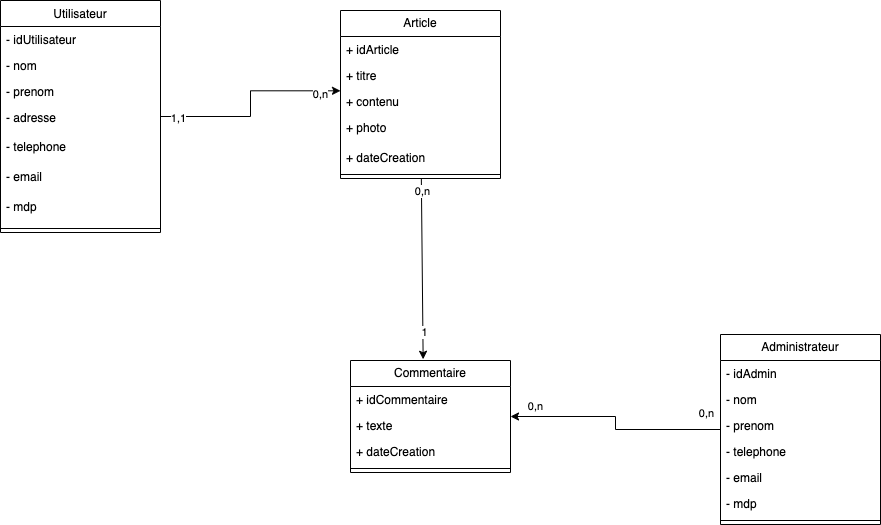

The diagram above was exported from draw.io. Its source (the exported page's mxGraphModel, read from the mxfile embedded in the PNG):
<mxGraphModel dx="1047" dy="703" grid="1" gridSize="10" guides="1" tooltips="1" connect="1" arrows="1" fold="1" page="1" pageScale="1" pageWidth="1169" pageHeight="827" math="0" shadow="0">
  <root>
    <mxCell id="0" />
    <mxCell id="1" parent="0" />
    <mxCell id="Q1x6c4dyncIVxbRLP3qq-70" style="edgeStyle=orthogonalEdgeStyle;rounded=0;orthogonalLoop=1;jettySize=auto;html=1;entryX=0;entryY=1.089;entryDx=0;entryDy=0;entryPerimeter=0;" parent="1" source="Q1x6c4dyncIVxbRLP3qq-5" target="Q1x6c4dyncIVxbRLP3qq-41" edge="1">
      <mxGeometry relative="1" as="geometry" />
    </mxCell>
    <mxCell id="Q1x6c4dyncIVxbRLP3qq-71" value="1,1" style="edgeLabel;html=1;align=center;verticalAlign=middle;resizable=0;points=[];" parent="Q1x6c4dyncIVxbRLP3qq-70" vertex="1" connectable="0">
      <mxGeometry x="-0.8468" y="-1" relative="1" as="geometry">
        <mxPoint x="1" as="offset" />
      </mxGeometry>
    </mxCell>
    <mxCell id="Q1x6c4dyncIVxbRLP3qq-72" value="0,n" style="edgeLabel;html=1;align=center;verticalAlign=middle;resizable=0;points=[];" parent="Q1x6c4dyncIVxbRLP3qq-70" vertex="1" connectable="0">
      <mxGeometry x="0.8028" y="-3" relative="1" as="geometry">
        <mxPoint as="offset" />
      </mxGeometry>
    </mxCell>
    <mxCell id="Q1x6c4dyncIVxbRLP3qq-5" value="Utilisateur" style="swimlane;fontStyle=0;align=center;verticalAlign=top;childLayout=stackLayout;horizontal=1;startSize=26;horizontalStack=0;resizeParent=1;resizeLast=0;collapsible=1;marginBottom=0;rounded=0;shadow=0;strokeWidth=1;" parent="1" vertex="1">
      <mxGeometry x="150" y="130" width="160" height="232" as="geometry">
        <mxRectangle x="230" y="140" width="160" height="26" as="alternateBounds" />
      </mxGeometry>
    </mxCell>
    <mxCell id="Q1x6c4dyncIVxbRLP3qq-6" value="- idUtilisateur" style="text;align=left;verticalAlign=top;spacingLeft=4;spacingRight=4;overflow=hidden;rotatable=0;points=[[0,0.5],[1,0.5]];portConstraint=eastwest;" parent="Q1x6c4dyncIVxbRLP3qq-5" vertex="1">
      <mxGeometry y="26" width="160" height="26" as="geometry" />
    </mxCell>
    <mxCell id="Q1x6c4dyncIVxbRLP3qq-7" value="- nom" style="text;align=left;verticalAlign=top;spacingLeft=4;spacingRight=4;overflow=hidden;rotatable=0;points=[[0,0.5],[1,0.5]];portConstraint=eastwest;rounded=0;shadow=0;html=0;" parent="Q1x6c4dyncIVxbRLP3qq-5" vertex="1">
      <mxGeometry y="52" width="160" height="26" as="geometry" />
    </mxCell>
    <mxCell id="Q1x6c4dyncIVxbRLP3qq-8" value="- prenom" style="text;align=left;verticalAlign=top;spacingLeft=4;spacingRight=4;overflow=hidden;rotatable=0;points=[[0,0.5],[1,0.5]];portConstraint=eastwest;rounded=0;shadow=0;html=0;" parent="Q1x6c4dyncIVxbRLP3qq-5" vertex="1">
      <mxGeometry y="78" width="160" height="26" as="geometry" />
    </mxCell>
    <mxCell id="Q1x6c4dyncIVxbRLP3qq-9" value="- adresse" style="text;strokeColor=none;fillColor=none;align=left;verticalAlign=top;rounded=0;spacingLeft=4;spacingRight=4;" parent="Q1x6c4dyncIVxbRLP3qq-5" vertex="1">
      <mxGeometry y="104" width="160" height="30" as="geometry" />
    </mxCell>
    <mxCell id="Q1x6c4dyncIVxbRLP3qq-10" value="- telephone" style="text;strokeColor=none;fillColor=none;align=left;verticalAlign=top;rounded=0;spacingLeft=4;spacingRight=4;spacingTop=-1;" parent="Q1x6c4dyncIVxbRLP3qq-5" vertex="1">
      <mxGeometry y="134" width="160" height="30" as="geometry" />
    </mxCell>
    <mxCell id="Q1x6c4dyncIVxbRLP3qq-11" value="- email" style="text;strokeColor=none;fillColor=none;align=left;verticalAlign=top;rounded=0;spacingLeft=4;spacingRight=4;spacingTop=-1;" parent="Q1x6c4dyncIVxbRLP3qq-5" vertex="1">
      <mxGeometry y="164" width="160" height="30" as="geometry" />
    </mxCell>
    <mxCell id="Q1x6c4dyncIVxbRLP3qq-12" value="- mdp" style="text;strokeColor=none;fillColor=none;align=left;verticalAlign=top;rounded=0;spacingLeft=4;spacingRight=4;spacingTop=-1;" parent="Q1x6c4dyncIVxbRLP3qq-5" vertex="1">
      <mxGeometry y="194" width="160" height="30" as="geometry" />
    </mxCell>
    <mxCell id="Q1x6c4dyncIVxbRLP3qq-13" value="" style="line;strokeWidth=1;fillColor=none;align=left;verticalAlign=middle;spacingTop=-1;spacingLeft=3;spacingRight=3;rotatable=0;labelPosition=right;points=[];portConstraint=eastwest;strokeColor=inherit;" parent="Q1x6c4dyncIVxbRLP3qq-5" vertex="1">
      <mxGeometry y="224" width="160" height="8" as="geometry" />
    </mxCell>
    <mxCell id="Q1x6c4dyncIVxbRLP3qq-74" style="edgeStyle=none;rounded=0;orthogonalLoop=1;jettySize=auto;html=1;entryX=0.454;entryY=-0.011;entryDx=0;entryDy=0;entryPerimeter=0;" parent="1" source="Q1x6c4dyncIVxbRLP3qq-38" target="Q1x6c4dyncIVxbRLP3qq-46" edge="1">
      <mxGeometry relative="1" as="geometry" />
    </mxCell>
    <mxCell id="Q1x6c4dyncIVxbRLP3qq-75" value="0,n" style="edgeLabel;html=1;align=center;verticalAlign=middle;resizable=0;points=[];" parent="Q1x6c4dyncIVxbRLP3qq-74" vertex="1" connectable="0">
      <mxGeometry x="-0.8539" y="1" relative="1" as="geometry">
        <mxPoint as="offset" />
      </mxGeometry>
    </mxCell>
    <mxCell id="Q1x6c4dyncIVxbRLP3qq-76" value="1" style="edgeLabel;html=1;align=center;verticalAlign=middle;resizable=0;points=[];" parent="Q1x6c4dyncIVxbRLP3qq-74" vertex="1" connectable="0">
      <mxGeometry x="0.6996" y="1" relative="1" as="geometry">
        <mxPoint as="offset" />
      </mxGeometry>
    </mxCell>
    <mxCell id="Q1x6c4dyncIVxbRLP3qq-38" value="Article" style="swimlane;fontStyle=0;childLayout=stackLayout;horizontal=1;startSize=26;fillColor=none;horizontalStack=0;resizeParent=1;resizeParentMax=0;resizeLast=0;collapsible=1;marginBottom=0;whiteSpace=wrap;html=1;" parent="1" vertex="1">
      <mxGeometry x="490" y="140" width="160" height="168" as="geometry" />
    </mxCell>
    <mxCell id="Q1x6c4dyncIVxbRLP3qq-39" value="+ idArticle" style="text;strokeColor=none;fillColor=none;align=left;verticalAlign=top;spacingLeft=4;spacingRight=4;overflow=hidden;rotatable=0;points=[[0,0.5],[1,0.5]];portConstraint=eastwest;whiteSpace=wrap;html=1;" parent="Q1x6c4dyncIVxbRLP3qq-38" vertex="1">
      <mxGeometry y="26" width="160" height="26" as="geometry" />
    </mxCell>
    <mxCell id="Q1x6c4dyncIVxbRLP3qq-41" value="+ titre" style="text;strokeColor=none;fillColor=none;align=left;verticalAlign=top;spacingLeft=4;spacingRight=4;overflow=hidden;rotatable=0;points=[[0,0.5],[1,0.5]];portConstraint=eastwest;whiteSpace=wrap;html=1;" parent="Q1x6c4dyncIVxbRLP3qq-38" vertex="1">
      <mxGeometry y="52" width="160" height="26" as="geometry" />
    </mxCell>
    <mxCell id="u_Rh1FpoSKLNavTrXzYa-1" value="+ contenu" style="text;strokeColor=none;fillColor=none;align=left;verticalAlign=top;spacingLeft=4;spacingRight=4;overflow=hidden;rotatable=0;points=[[0,0.5],[1,0.5]];portConstraint=eastwest;whiteSpace=wrap;html=1;" parent="Q1x6c4dyncIVxbRLP3qq-38" vertex="1">
      <mxGeometry y="78" width="160" height="26" as="geometry" />
    </mxCell>
    <mxCell id="Q1x6c4dyncIVxbRLP3qq-44" value="+ photo" style="text;strokeColor=none;fillColor=none;align=left;verticalAlign=top;spacingLeft=4;spacingRight=4;overflow=hidden;rotatable=0;points=[[0,0.5],[1,0.5]];portConstraint=eastwest;whiteSpace=wrap;html=1;" parent="Q1x6c4dyncIVxbRLP3qq-38" vertex="1">
      <mxGeometry y="104" width="160" height="30" as="geometry" />
    </mxCell>
    <mxCell id="Q1x6c4dyncIVxbRLP3qq-43" value="+ dateCreation" style="text;strokeColor=none;fillColor=none;align=left;verticalAlign=top;spacingLeft=4;spacingRight=4;overflow=hidden;rotatable=0;points=[[0,0.5],[1,0.5]];portConstraint=eastwest;whiteSpace=wrap;html=1;" parent="Q1x6c4dyncIVxbRLP3qq-38" vertex="1">
      <mxGeometry y="134" width="160" height="26" as="geometry" />
    </mxCell>
    <mxCell id="Q1x6c4dyncIVxbRLP3qq-45" value="" style="line;strokeWidth=1;fillColor=none;align=left;verticalAlign=middle;spacingTop=-1;spacingLeft=3;spacingRight=3;rotatable=0;labelPosition=right;points=[];portConstraint=eastwest;strokeColor=inherit;" parent="Q1x6c4dyncIVxbRLP3qq-38" vertex="1">
      <mxGeometry y="160" width="160" height="8" as="geometry" />
    </mxCell>
    <mxCell id="Q1x6c4dyncIVxbRLP3qq-46" value="Commentaire" style="swimlane;fontStyle=0;childLayout=stackLayout;horizontal=1;startSize=26;fillColor=none;horizontalStack=0;resizeParent=1;resizeParentMax=0;resizeLast=0;collapsible=1;marginBottom=0;whiteSpace=wrap;html=1;" parent="1" vertex="1">
      <mxGeometry x="500" y="490" width="160" height="112" as="geometry" />
    </mxCell>
    <mxCell id="Q1x6c4dyncIVxbRLP3qq-47" value="+ idCommentaire" style="text;strokeColor=none;fillColor=none;align=left;verticalAlign=top;spacingLeft=4;spacingRight=4;overflow=hidden;rotatable=0;points=[[0,0.5],[1,0.5]];portConstraint=eastwest;whiteSpace=wrap;html=1;" parent="Q1x6c4dyncIVxbRLP3qq-46" vertex="1">
      <mxGeometry y="26" width="160" height="26" as="geometry" />
    </mxCell>
    <mxCell id="Q1x6c4dyncIVxbRLP3qq-48" value="+ texte" style="text;strokeColor=none;fillColor=none;align=left;verticalAlign=top;spacingLeft=4;spacingRight=4;overflow=hidden;rotatable=0;points=[[0,0.5],[1,0.5]];portConstraint=eastwest;whiteSpace=wrap;html=1;" parent="Q1x6c4dyncIVxbRLP3qq-46" vertex="1">
      <mxGeometry y="52" width="160" height="26" as="geometry" />
    </mxCell>
    <mxCell id="Q1x6c4dyncIVxbRLP3qq-49" value="+ dateCreation" style="text;strokeColor=none;fillColor=none;align=left;verticalAlign=top;spacingLeft=4;spacingRight=4;overflow=hidden;rotatable=0;points=[[0,0.5],[1,0.5]];portConstraint=eastwest;whiteSpace=wrap;html=1;" parent="Q1x6c4dyncIVxbRLP3qq-46" vertex="1">
      <mxGeometry y="78" width="160" height="26" as="geometry" />
    </mxCell>
    <mxCell id="Q1x6c4dyncIVxbRLP3qq-51" value="" style="line;strokeWidth=1;fillColor=none;align=left;verticalAlign=middle;spacingTop=-1;spacingLeft=3;spacingRight=3;rotatable=0;labelPosition=right;points=[];portConstraint=eastwest;strokeColor=inherit;" parent="Q1x6c4dyncIVxbRLP3qq-46" vertex="1">
      <mxGeometry y="104" width="160" height="8" as="geometry" />
    </mxCell>
    <mxCell id="Q1x6c4dyncIVxbRLP3qq-52" style="rounded=0;orthogonalLoop=1;jettySize=auto;html=1;entryX=1;entryY=0.5;entryDx=0;entryDy=0;edgeStyle=orthogonalEdgeStyle;" parent="1" source="Q1x6c4dyncIVxbRLP3qq-55" target="Q1x6c4dyncIVxbRLP3qq-46" edge="1">
      <mxGeometry relative="1" as="geometry" />
    </mxCell>
    <mxCell id="Q1x6c4dyncIVxbRLP3qq-53" value="0,n" style="edgeLabel;html=1;align=center;verticalAlign=middle;resizable=0;points=[];" parent="Q1x6c4dyncIVxbRLP3qq-52" vertex="1" connectable="0">
      <mxGeometry x="0.78" relative="1" as="geometry">
        <mxPoint x="-1" y="-11" as="offset" />
      </mxGeometry>
    </mxCell>
    <mxCell id="Q1x6c4dyncIVxbRLP3qq-54" value="0,n" style="edgeLabel;html=1;align=center;verticalAlign=middle;resizable=0;points=[];" parent="Q1x6c4dyncIVxbRLP3qq-52" vertex="1" connectable="0">
      <mxGeometry x="-0.8622" y="2" relative="1" as="geometry">
        <mxPoint y="-19" as="offset" />
      </mxGeometry>
    </mxCell>
    <mxCell id="Q1x6c4dyncIVxbRLP3qq-55" value="Administrateur" style="swimlane;fontStyle=0;childLayout=stackLayout;horizontal=1;startSize=26;fillColor=none;horizontalStack=0;resizeParent=1;resizeParentMax=0;resizeLast=0;collapsible=1;marginBottom=0;whiteSpace=wrap;html=1;" parent="1" vertex="1">
      <mxGeometry x="870" y="464" width="160" height="190" as="geometry" />
    </mxCell>
    <mxCell id="Q1x6c4dyncIVxbRLP3qq-56" value="- idAdmin" style="text;strokeColor=none;fillColor=none;align=left;verticalAlign=top;spacingLeft=4;spacingRight=4;overflow=hidden;rotatable=0;points=[[0,0.5],[1,0.5]];portConstraint=eastwest;whiteSpace=wrap;html=1;" parent="Q1x6c4dyncIVxbRLP3qq-55" vertex="1">
      <mxGeometry y="26" width="160" height="26" as="geometry" />
    </mxCell>
    <mxCell id="Q1x6c4dyncIVxbRLP3qq-57" value="- nom" style="text;strokeColor=none;fillColor=none;align=left;verticalAlign=top;spacingLeft=4;spacingRight=4;overflow=hidden;rotatable=0;points=[[0,0.5],[1,0.5]];portConstraint=eastwest;whiteSpace=wrap;html=1;" parent="Q1x6c4dyncIVxbRLP3qq-55" vertex="1">
      <mxGeometry y="52" width="160" height="26" as="geometry" />
    </mxCell>
    <mxCell id="Q1x6c4dyncIVxbRLP3qq-58" value="- prenom" style="text;strokeColor=none;fillColor=none;align=left;verticalAlign=top;spacingLeft=4;spacingRight=4;overflow=hidden;rotatable=0;points=[[0,0.5],[1,0.5]];portConstraint=eastwest;whiteSpace=wrap;html=1;" parent="Q1x6c4dyncIVxbRLP3qq-55" vertex="1">
      <mxGeometry y="78" width="160" height="26" as="geometry" />
    </mxCell>
    <mxCell id="Q1x6c4dyncIVxbRLP3qq-59" value="- telephone" style="text;strokeColor=none;fillColor=none;align=left;verticalAlign=top;spacingLeft=4;spacingRight=4;overflow=hidden;rotatable=0;points=[[0,0.5],[1,0.5]];portConstraint=eastwest;whiteSpace=wrap;html=1;" parent="Q1x6c4dyncIVxbRLP3qq-55" vertex="1">
      <mxGeometry y="104" width="160" height="26" as="geometry" />
    </mxCell>
    <mxCell id="Q1x6c4dyncIVxbRLP3qq-60" value="- email" style="text;strokeColor=none;fillColor=none;align=left;verticalAlign=top;spacingLeft=4;spacingRight=4;overflow=hidden;rotatable=0;points=[[0,0.5],[1,0.5]];portConstraint=eastwest;whiteSpace=wrap;html=1;" parent="Q1x6c4dyncIVxbRLP3qq-55" vertex="1">
      <mxGeometry y="130" width="160" height="26" as="geometry" />
    </mxCell>
    <mxCell id="Q1x6c4dyncIVxbRLP3qq-61" value="- mdp" style="text;strokeColor=none;fillColor=none;align=left;verticalAlign=top;spacingLeft=4;spacingRight=4;overflow=hidden;rotatable=0;points=[[0,0.5],[1,0.5]];portConstraint=eastwest;whiteSpace=wrap;html=1;" parent="Q1x6c4dyncIVxbRLP3qq-55" vertex="1">
      <mxGeometry y="156" width="160" height="26" as="geometry" />
    </mxCell>
    <mxCell id="Q1x6c4dyncIVxbRLP3qq-62" value="" style="line;strokeWidth=1;fillColor=none;align=left;verticalAlign=middle;spacingTop=-1;spacingLeft=3;spacingRight=3;rotatable=0;labelPosition=right;points=[];portConstraint=eastwest;strokeColor=inherit;" parent="Q1x6c4dyncIVxbRLP3qq-55" vertex="1">
      <mxGeometry y="182" width="160" height="8" as="geometry" />
    </mxCell>
    <mxCell id="Q1x6c4dyncIVxbRLP3qq-73" style="edgeStyle=none;rounded=0;orthogonalLoop=1;jettySize=auto;html=1;exitX=0.75;exitY=0;exitDx=0;exitDy=0;" parent="1" source="Q1x6c4dyncIVxbRLP3qq-46" target="Q1x6c4dyncIVxbRLP3qq-46" edge="1">
      <mxGeometry relative="1" as="geometry" />
    </mxCell>
  </root>
</mxGraphModel>